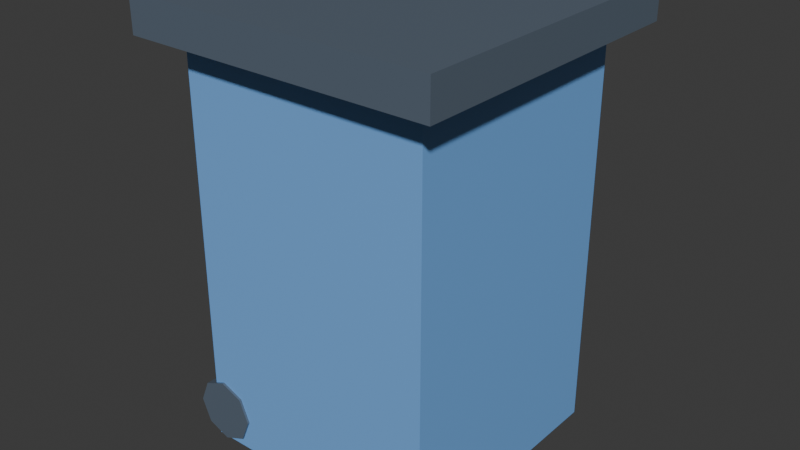 # Source: bin_paper.blend  (saved by Blender 5.2.45; exported with 4.5.12 LTS)
import bpy
from mathutils import Matrix  # noqa: F401  (used for matrix-valued properties, if any)

bpy.ops.wm.read_factory_settings(use_empty=True)
scene = bpy.context.scene
scene.name = 'Scene'

# ---- collections
col_collection = bpy.data.collections.new('Collection'); scene.collection.children.link(col_collection)

# ---- materials (node trees are filled in below, after node groups)
mat_mat_bin_paper = bpy.data.materials.new('mat_bin_paper')
mat_mat_bin_dark = bpy.data.materials.new('mat_bin_dark')

# ---- material node trees
mat_mat_bin_paper.use_nodes = True; mat_mat_bin_paper.node_tree.nodes.clear()
_N = mat_mat_bin_paper.node_tree.nodes; _L = mat_mat_bin_paper.node_tree.links
n0 = _N.new('ShaderNodeBsdfPrincipled'); n0.name = 'Principled BSDF'; n0.location = (-200, 100)
n0.inputs[0].default_value = (0.1843, 0.4353, 0.8706, 1.0)
n0.inputs[2].default_value = 0.4
n0.inputs[10].default_value = 0.005
n1 = _N.new('ShaderNodeOutputMaterial'); n1.name = 'Material Output'; n1.location = (200, 100)
_L.new(n0.outputs[0], n1.inputs[0])
n1.is_active_output = True
mat_mat_bin_dark.use_nodes = True; mat_mat_bin_dark.node_tree.nodes.clear()
_N = mat_mat_bin_dark.node_tree.nodes; _L = mat_mat_bin_dark.node_tree.links
n0 = _N.new('ShaderNodeBsdfPrincipled'); n0.name = 'Principled BSDF'; n0.location = (-200, 100)
n0.inputs[0].default_value = (0.1059, 0.1412, 0.1882, 1.0)
n0.inputs[2].default_value = 0.4
n0.inputs[10].default_value = 0.005
n1 = _N.new('ShaderNodeOutputMaterial'); n1.name = 'Material Output'; n1.location = (200, 100)
_L.new(n0.outputs[0], n1.inputs[0])
n1.is_active_output = True

# ---- world
world_world = bpy.data.worlds.new('World'); scene.world = world_world
world_world.use_nodes = True; world_world.node_tree.nodes.clear()
_N = world_world.node_tree.nodes; _L = world_world.node_tree.links
n0 = _N.new('ShaderNodeOutputWorld'); n0.name = 'World Output'; n0.location = (200, 100)
n1 = _N.new('ShaderNodeBackground'); n1.name = 'Background'; n1.location = (-200, 100)
n1.inputs[0].default_value = (0.05088, 0.05088, 0.05088, 1.0)
_L.new(n1.outputs[0], n0.inputs[0])
n0.is_active_output = True
world_world.color = (0.05088, 0.05088, 0.05088)
world_world.sun_shadow_jitter_overblur = 0.0

# ---- meshes
me_cube = bpy.data.meshes.new('Cube')
me_cube.from_pydata([(-0.275, -0.275, -0.45), (-0.275, -0.275, 0.45), (-0.275, 0.275, -0.45), (-0.275, 0.275, 0.45), (0.275, -0.275, -0.45), (0.275, -0.275, 0.45), (0.275, 0.275, -0.45), (0.275, 0.275, 0.45), (-0.34, -0.34, 0.44), (-0.34, -0.34, 0.52), (-0.34, 0.34, 0.44), (-0.34, 0.34, 0.52), (0.34, -0.34, 0.44), (0.34, -0.34, 0.52), (0.34, 0.34, 0.44), (0.34, 0.34, 0.52), (-0.25, 0.28, -0.31), (-0.25, 0.22, -0.31), (-0.2005, 0.28, -0.3305), (-0.2005, 0.22, -0.3305), (-0.18, 0.28, -0.38), (-0.18, 0.22, -0.38), (-0.2005, 0.28, -0.4295), (-0.2005, 0.22, -0.4295), (-0.25, 0.28, -0.45), (-0.25, 0.22, -0.45), (-0.2995, 0.28, -0.4295), (-0.2995, 0.22, -0.4295), (-0.32, 0.28, -0.38), (-0.32, 0.22, -0.38), (-0.2995, 0.28, -0.3305), (-0.2995, 0.22, -0.3305), (-0.25, -0.22, -0.31), (-0.25, -0.28, -0.31), (-0.2005, -0.22, -0.3305), (-0.2005, -0.28, -0.3305), (-0.18, -0.22, -0.38), (-0.18, -0.28, -0.38), (-0.2005, -0.22, -0.4295), (-0.2005, -0.28, -0.4295), (-0.25, -0.22, -0.45), (-0.25, -0.28, -0.45), (-0.2995, -0.22, -0.4295), (-0.2995, -0.28, -0.4295), (-0.32, -0.22, -0.38), (-0.32, -0.28, -0.38), (-0.2995, -0.22, -0.3305), (-0.2995, -0.28, -0.3305)], [], [(0, 1, 3, 2), (2, 3, 7, 6), (6, 7, 5, 4), (4, 5, 1, 0), (2, 6, 4, 0), (7, 3, 1, 5), (8, 9, 11, 10), (10, 11, 15, 14), (14, 15, 13, 12), (12, 13, 9, 8), (10, 14, 12, 8), (15, 11, 9, 13), (16, 17, 19, 18), (18, 19, 21, 20), (20, 21, 23, 22), (22, 23, 25, 24), (24, 25, 27, 26), (26, 27, 29, 28), (19, 17, 31, 29, 27, 25, 23, 21), (28, 29, 31, 30), (30, 31, 17, 16), (16, 18, 20, 22, 24, 26, 28, 30), (32, 33, 35, 34), (34, 35, 37, 36), (36, 37, 39, 38), (38, 39, 41, 40), (40, 41, 43, 42), (42, 43, 45, 44), (35, 33, 47, 45, 43, 41, 39, 37), (44, 45, 47, 46), (46, 47, 33, 32), (32, 34, 36, 38, 40, 42, 44, 46)])
me_cube.polygons.foreach_set('material_index', [0, 0, 0, 0, 0, 0, 1, 1, 1, 1, 1, 1, 1, 1, 1, 1, 1, 1, 1, 1, 1, 1, 1, 1, 1, 1, 1, 1, 1, 1, 1, 1])
_uv = me_cube.uv_layers.new(name='UVMap')
_uv.uv.foreach_set('vector', [0.375, 0.0, 0.625, 0.0, 0.625, 0.25, 0.375, 0.25, 0.375, 0.25, 0.625, 0.25, 0.625, 0.5, 0.375, 0.5, 0.375, 0.5, 0.625, 0.5, 0.625, 0.75, 0.375, 0.75, 0.375, 0.75, 0.625, 0.75, 0.625, 1.0, 0.375, 1.0, 0.125, 0.5, 0.375, 0.5, 0.375, 0.75, 0.125, 0.75, 0.625, 0.5, 0.875, 0.5, 0.875, 0.75, 0.625, 0.75, 0.375, 0.0, 0.625, 0.0, 0.625, 0.25, 0.375, 0.25, 0.375, 0.25, 0.625, 0.25, 0.625, 0.5, 0.375, 0.5, 0.375, 0.5, 0.625, 0.5, 0.625, 0.75, 0.375, 0.75, 0.375, 0.75, 0.625, 0.75, 0.625, 1.0, 0.375, 1.0, 0.125, 0.5, 0.375, 0.5, 0.375, 0.75, 0.125, 0.75, 0.625, 0.5, 0.875, 0.5, 0.875, 0.75, 0.625, 0.75, 1.0, 0.5, 1.0, 1.0, 0.875, 1.0, 0.875, 0.5, 0.875, 0.5, 0.875, 1.0, 0.75, 1.0, 0.75, 0.5, 0.75, 0.5, 0.75, 1.0, 0.625, 1.0, 0.625, 0.5, 0.625, 0.5, 0.625, 1.0, 0.5, 1.0, 0.5, 0.5, 0.5, 0.5, 0.5, 1.0, 0.375, 1.0, 0.375, 0.5, 0.375, 0.5, 0.375, 1.0, 0.25, 1.0, 0.25, 0.5, 0.4197, 0.4197, 0.25, 0.49, 0.08029, 0.4197, 0.01, 0.25, 0.08029, 0.08029, 0.25, 0.01, 0.4197, 0.08029, 0.49, 0.25, 0.25, 0.5, 0.25, 1.0, 0.125, 1.0, 0.125, 0.5, 0.125, 0.5, 0.125, 1.0, 0.0, 1.0, 0.0, 0.5, 0.75, 0.49, 0.9197, 0.4197, 0.99, 0.25, 0.9197, 0.08029, 0.75, 0.01, 0.5803, 0.08029, 0.51, 0.25, 0.5803, 0.4197, 1.0, 0.5, 1.0, 1.0, 0.875, 1.0, 0.875, 0.5, 0.875, 0.5, 0.875, 1.0, 0.75, 1.0, 0.75, 0.5, 0.75, 0.5, 0.75, 1.0, 0.625, 1.0, 0.625, 0.5, 0.625, 0.5, 0.625, 1.0, 0.5, 1.0, 0.5, 0.5, 0.5, 0.5, 0.5, 1.0, 0.375, 1.0, 0.375, 0.5, 0.375, 0.5, 0.375, 1.0, 0.25, 1.0, 0.25, 0.5, 0.4197, 0.4197, 0.25, 0.49, 0.08029, 0.4197, 0.01, 0.25, 0.08029, 0.08029, 0.25, 0.01, 0.4197, 0.08029, 0.49, 0.25, 0.25, 0.5, 0.25, 1.0, 0.125, 1.0, 0.125, 0.5, 0.125, 0.5, 0.125, 1.0, 0.0, 1.0, 0.0, 0.5, 0.75, 0.49, 0.9197, 0.4197, 0.99, 0.25, 0.9197, 0.08029, 0.75, 0.01, 0.5803, 0.08029, 0.51, 0.25, 0.5803, 0.4197])
me_cube.materials.append(mat_mat_bin_paper)
me_cube.materials.append(mat_mat_bin_dark)
me_cube.update()

# ---- objects
ob_bin_paper = bpy.data.objects.new('bin_paper', me_cube)

# ---- transforms, parenting, visibility, modifiers, constraints
ob_bin_paper.location = (0.0, 0.0, 0.45)

# ---- collection membership
col_collection.objects.link(ob_bin_paper)

# ---- scene / render settings (as saved in the file)
scene.frame_start = 1; scene.frame_end = 250; scene.frame_set(1)
scene.render.engine = 'BLENDER_EEVEE_NEXT'
scene.render.bake_bias = 0.0
scene.render.bake_samples = 0
scene.render.compositor_device = 'GPU'
scene.eevee.use_volume_custom_range = False
scene.eevee.fast_gi_thickness_near = 0.1
scene.eevee.fast_gi_thickness_far = 0.0
scene.eevee.ray_tracing_options.screen_trace_thickness = 0.1
bpy.context.view_layer.update()

# ---- added for rendering (the .blend has no active camera and no usable light): camera, sun
cam_auto = bpy.data.cameras.new('AutoCamera')
cam_auto.lens = 50.0
cam_auto.sensor_width = 36.0
cam_auto.clip_end = 1000.0
ob_auto_camera = bpy.data.objects.new('AutoCamera', cam_auto)
scene.collection.objects.link(ob_auto_camera)
ob_auto_camera.location = (1.26377, -1.51652, 1.49602)
ob_auto_camera.rotation_euler = (1.09748, -7.21219e-08, 0.694738)
scene.camera = ob_auto_camera
light_auto_sun = bpy.data.lights.new('AutoSun', 'SUN')
light_auto_sun.energy = 3.0
light_auto_sun.angle = 0.0523599
ob_auto_sun = bpy.data.objects.new('AutoSun', light_auto_sun)
scene.collection.objects.link(ob_auto_sun)
ob_auto_sun.rotation_euler = (0.872665, 0.174533, 0.523599)
bpy.context.view_layer.update()
